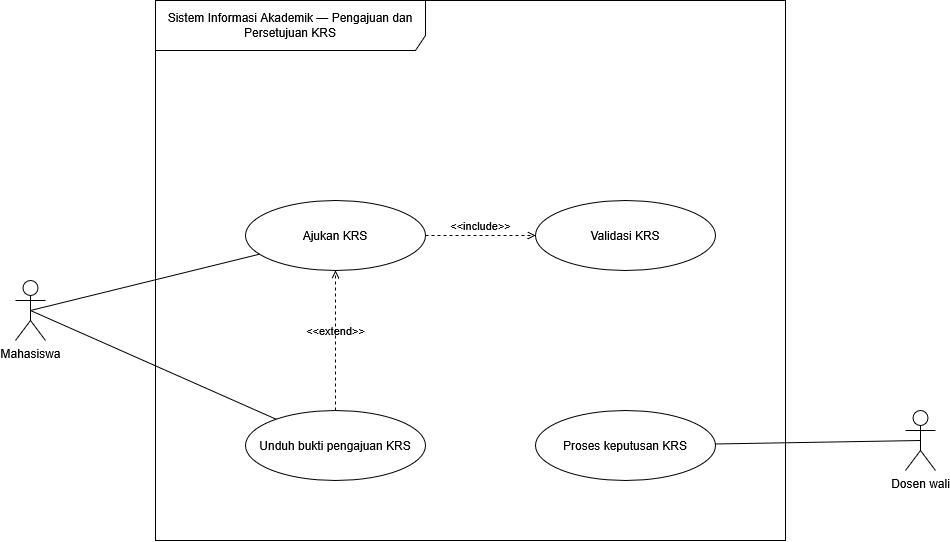

The diagram above was exported from draw.io. Its source (the exported page's mxGraphModel, read from the mxfile embedded in the PNG):
<mxGraphModel dx="2806" dy="1860" grid="1" gridSize="10" guides="1" tooltips="1" connect="1" arrows="1" fold="1" page="1" pageScale="1" pageWidth="850" pageHeight="1100" math="0" shadow="0">
  <root>
    <mxCell id="0" />
    <mxCell id="1" parent="0" />
    <mxCell id="IxZ10FIVIcHWS8b155RR-32" parent="1" style="shape=umlActor;verticalLabelPosition=bottom;verticalAlign=top;html=1;outlineConnect=0;" value="Mahasiswa" vertex="1">
      <mxGeometry height="60" width="30" x="-1300" y="20" as="geometry" />
    </mxCell>
    <mxCell id="IxZ10FIVIcHWS8b155RR-33" parent="1" style="shape=umlActor;verticalLabelPosition=bottom;verticalAlign=top;html=1;outlineConnect=0;" value="Dosen wali" vertex="1">
      <mxGeometry height="60" width="30" x="-410" y="150" as="geometry" />
    </mxCell>
    <mxCell id="IxZ10FIVIcHWS8b155RR-34" parent="1" style="ellipse;whiteSpace=wrap;html=1;" value="Ajukan KRS" vertex="1">
      <mxGeometry height="70" width="180" x="-1070" y="-60" as="geometry" />
    </mxCell>
    <mxCell id="IxZ10FIVIcHWS8b155RR-35" parent="1" style="ellipse;whiteSpace=wrap;html=1;" value="Validasi KRS" vertex="1">
      <mxGeometry height="70" width="180" x="-780" y="-60" as="geometry" />
    </mxCell>
    <mxCell id="IxZ10FIVIcHWS8b155RR-36" parent="1" style="ellipse;whiteSpace=wrap;html=1;" value="Unduh bukti pengajuan KRS" vertex="1">
      <mxGeometry height="70" width="180" x="-1070" y="150" as="geometry" />
    </mxCell>
    <mxCell id="IxZ10FIVIcHWS8b155RR-37" parent="1" style="ellipse;whiteSpace=wrap;html=1;" value="Proses keputusan KRS" vertex="1">
      <mxGeometry height="70" width="180" x="-780" y="150" as="geometry" />
    </mxCell>
    <mxCell id="IxZ10FIVIcHWS8b155RR-38" edge="1" parent="1" source="IxZ10FIVIcHWS8b155RR-32" style="endArrow=none;html=1;exitX=0.5;exitY=0.5;exitDx=0;exitDy=0;exitPerimeter=0;" target="IxZ10FIVIcHWS8b155RR-34">
      <mxGeometry relative="1" as="geometry" />
    </mxCell>
    <mxCell id="IxZ10FIVIcHWS8b155RR-39" edge="1" parent="1" source="IxZ10FIVIcHWS8b155RR-32" style="endArrow=none;html=1;exitX=0.5;exitY=0.5;exitDx=0;exitDy=0;exitPerimeter=0;" target="IxZ10FIVIcHWS8b155RR-36">
      <mxGeometry relative="1" as="geometry" />
    </mxCell>
    <mxCell id="IxZ10FIVIcHWS8b155RR-40" edge="1" parent="1" source="IxZ10FIVIcHWS8b155RR-33" style="endArrow=none;html=1;exitX=0.5;exitY=0.5;exitDx=0;exitDy=0;exitPerimeter=0;" target="IxZ10FIVIcHWS8b155RR-37">
      <mxGeometry relative="1" as="geometry" />
    </mxCell>
    <mxCell id="IxZ10FIVIcHWS8b155RR-44" parent="1" style="shape=umlFrame;whiteSpace=wrap;html=1;pointerEvents=0;recursiveResize=0;container=1;collapsible=0;width=270;height=50;" value="Sistem Informasi Akademik — Pengajuan dan Persetujuan KRS" vertex="1">
      <mxGeometry height="540" width="630" x="-1160" y="-260" as="geometry" />
    </mxCell>
    <mxCell id="IxZ10FIVIcHWS8b155RR-56" edge="1" parent="1" source="IxZ10FIVIcHWS8b155RR-34" style="html=1;verticalAlign=bottom;labelBackgroundColor=none;endArrow=open;endFill=0;dashed=1;rounded=0;exitX=1;exitY=0.5;exitDx=0;exitDy=0;entryX=0;entryY=0.5;entryDx=0;entryDy=0;" target="IxZ10FIVIcHWS8b155RR-35" value="&amp;lt;&amp;lt;include&amp;gt;&amp;gt;">
      <mxGeometry relative="1" width="160" as="geometry">
        <mxPoint x="-880" y="-110" as="sourcePoint" />
        <mxPoint x="-720" y="-110" as="targetPoint" />
      </mxGeometry>
    </mxCell>
    <mxCell id="IxZ10FIVIcHWS8b155RR-55" edge="1" parent="1" source="IxZ10FIVIcHWS8b155RR-36" style="html=1;verticalAlign=bottom;labelBackgroundColor=none;endArrow=open;endFill=0;dashed=1;rounded=0;exitX=0.5;exitY=0;exitDx=0;exitDy=0;entryX=0.5;entryY=1;entryDx=0;entryDy=0;" target="IxZ10FIVIcHWS8b155RR-34" value="&amp;lt;&amp;lt;extend&amp;gt;&amp;gt;">
      <mxGeometry relative="1" width="160" as="geometry">
        <mxPoint x="-1040" y="80" as="sourcePoint" />
        <mxPoint x="-880" y="80" as="targetPoint" />
      </mxGeometry>
    </mxCell>
  </root>
</mxGraphModel>